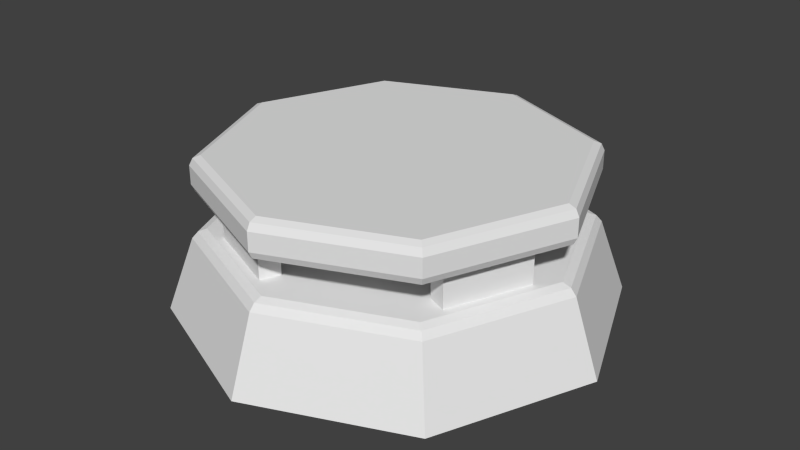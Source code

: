# Source: bunker.blend  (saved by Blender 2.69.0; exported with 4.5.12 LTS)
import bpy
from mathutils import Matrix  # noqa: F401  (used for matrix-valued properties, if any)

bpy.ops.wm.read_factory_settings(use_empty=True)
scene = bpy.context.scene
scene.name = 'Scene'

# ---- collections
col_collection_1 = bpy.data.collections.new('Collection 1'); scene.collection.children.link(col_collection_1)

# ---- materials (node trees are filled in below, after node groups)
mat_material = bpy.data.materials.new('Material')
mat_material.alpha_threshold = 0.0
mat_material.use_transparent_shadow = False
mat_material.roughness = 0.5
mat_material.line_color = (0.0, 0.0, 0.0, 1.0)

# ---- material node trees

# ---- world
world_world = bpy.data.worlds.new('World'); scene.world = world_world
world_world.color = (0.05088, 0.05088, 0.05088)
world_world.use_sun_shadow = False
world_world.sun_shadow_jitter_overblur = 0.0
world_world.cycles.sampling_method = 'MANUAL'
world_world.cycles.sample_map_resolution = 256

# ---- meshes
me_cube = bpy.data.meshes.new('Cube')
me_cube.from_pydata([(4.768e-07, 1.0, 0.0), (-0.09071, -0.7374, 0.5852), (0.7071, 0.7071, 0.0), (-0.05526, -0.6519, 0.5852), (1.0, 1.907e-06, 0.0), (-0.4219, -0.5, 0.5852), (0.7071, -0.7071, 0.0), (-0.4573, -0.5856, 0.5852), (4.768e-07, -1.0, 0.0), (-0.09071, -0.7374, 0.3284), (-0.7071, -0.7071, 0.0), (-0.05526, -0.6519, 0.3284), (-1.0, 1.907e-06, 0.0), (-0.4219, -0.5, 0.3284), (-0.7071, 0.7071, 0.0), (-0.4573, -0.5856, 0.3284), (4.638e-07, 0.8137, 0.7153), (4.718e-07, 0.8625, 0.6703), (4.536e-07, 0.8467, 0.7022), (0.6098, 0.6098, 0.6703), (0.5754, 0.5754, 0.7153), (0.5987, 0.5987, 0.7022), (0.8625, 1.907e-06, 0.6703), (0.8137, 1.905e-06, 0.7153), (0.8467, 1.911e-06, 0.7022), (0.6098, -0.6098, 0.6703), (0.5754, -0.5754, 0.7153), (0.5987, -0.5987, 0.7022), (4.718e-07, -0.8624, 0.6703), (4.582e-07, -0.8137, 0.7153), (4.591e-07, -0.8467, 0.7022), (-0.6098, -0.6098, 0.6703), (-0.5754, -0.5754, 0.7153), (-0.5987, -0.5987, 0.7022), (-0.8624, 1.907e-06, 0.6703), (-0.8137, 1.905e-06, 0.7153), (-0.8467, 1.918e-06, 0.7022), (-0.6098, 0.6098, 0.6703), (-0.5754, 0.5754, 0.7153), (-0.5987, 0.5987, 0.7022), (4.61e-07, 0.8625, 0.5853), (4.452e-07, 0.8137, 0.5403), (4.54e-07, 0.8467, 0.5535), (0.5754, 0.5754, 0.5403), (0.6098, 0.6098, 0.5853), (0.5987, 0.5987, 0.5535), (0.8137, 1.909e-06, 0.5403), (0.8625, 1.907e-06, 0.5853), (0.8467, 1.913e-06, 0.5535), (0.5754, -0.5754, 0.5403), (0.6098, -0.6098, 0.5853), (0.5987, -0.5987, 0.5535), (4.508e-07, -0.8137, 0.5403), (4.61e-07, -0.8624, 0.5853), (4.41e-07, -0.8467, 0.5535), (-0.5754, -0.5754, 0.5403), (-0.6098, -0.6098, 0.5853), (-0.5987, -0.5987, 0.5535), (-0.8137, 1.909e-06, 0.5403), (-0.8624, 1.907e-06, 0.5853), (-0.8467, 1.919e-06, 0.5535), (-0.5754, 0.5754, 0.5403), (-0.6098, 0.6098, 0.5853), (-0.5987, 0.5987, 0.5535), (4.643e-07, 0.8779, 0.3366), (4.508e-07, 0.8137, 0.3793), (4.536e-07, 0.8517, 0.3668), (0.6208, 0.6208, 0.3366), (0.5754, 0.5754, 0.3793), (0.6022, 0.6023, 0.3668), (0.8779, 1.907e-06, 0.3366), (0.8137, 1.905e-06, 0.3793), (0.8517, 1.903e-06, 0.3668), (0.6208, -0.6208, 0.3366), (0.5754, -0.5754, 0.3793), (0.6022, -0.6022, 0.3668), (4.633e-07, -0.8779, 0.3366), (4.452e-07, -0.8137, 0.3793), (4.431e-07, -0.8517, 0.3668), (-0.6208, -0.6208, 0.3366), (-0.5754, -0.5754, 0.3793), (-0.6022, -0.6022, 0.3668), (-0.8779, 1.908e-06, 0.3366), (-0.8137, 1.905e-06, 0.3793), (-0.8517, 1.912e-06, 0.3668), (-0.6208, 0.6208, 0.3366), (-0.5754, 0.5754, 0.3793), (-0.6022, 0.6023, 0.3668), (-0.7374, 0.09071, 0.5852), (-0.6519, 0.05526, 0.5852), (-0.5, 0.4219, 0.5852), (-0.5856, 0.4573, 0.5852), (-0.7374, 0.09071, 0.3284), (-0.6519, 0.05526, 0.3284), (-0.5, 0.4219, 0.3284), (-0.5856, 0.4573, 0.3284), (0.09071, 0.7374, 0.5852), (0.05526, 0.6519, 0.5852), (0.4219, 0.5, 0.5852), (0.4573, 0.5856, 0.5852), (0.09071, 0.7374, 0.3284), (0.05526, 0.6519, 0.3284), (0.4219, 0.5, 0.3284), (0.4573, 0.5856, 0.3284), (0.7374, -0.09071, 0.5852), (0.6519, -0.05526, 0.5852), (0.5, -0.4219, 0.5852), (0.5856, -0.4573, 0.5852), (0.7374, -0.09071, 0.3284), (0.6519, -0.05526, 0.3284), (0.5, -0.4219, 0.3284), (0.5856, -0.4573, 0.3284)], [], [(14, 85, 64, 0), (4, 70, 73, 6), (6, 73, 76, 8), (8, 76, 79, 10), (10, 79, 82, 12), (12, 82, 85, 14), (2, 67, 70, 4), (68, 65, 86, 83, 80, 77, 74, 71), (7, 5, 13, 15), (0, 2, 4, 6, 8, 10, 12, 14), (40, 62, 37, 17), (44, 40, 17, 19), (50, 47, 22, 25), (62, 59, 34, 37), (59, 56, 31, 34), (56, 53, 28, 31), (53, 50, 25, 28), (20, 16, 38, 35, 32, 29, 26, 23), (19, 17, 18, 21), (21, 18, 16, 20), (22, 19, 21, 24), (24, 21, 20, 23), (25, 22, 24, 27), (27, 24, 23, 26), (28, 25, 27, 30), (30, 27, 26, 29), (31, 28, 30, 33), (33, 30, 29, 32), (34, 31, 33, 36), (36, 33, 32, 35), (37, 34, 36, 39), (39, 36, 35, 38), (17, 37, 39, 18), (18, 39, 38, 16), (47, 44, 19, 22), (43, 41, 42, 45), (45, 42, 40, 44), (46, 43, 45, 48), (48, 45, 44, 47), (49, 46, 48, 51), (51, 48, 47, 50), (52, 49, 51, 54), (54, 51, 50, 53), (55, 52, 54, 57), (57, 54, 53, 56), (58, 55, 57, 60), (60, 57, 56, 59), (61, 58, 60, 63), (63, 60, 59, 62), (41, 61, 63, 42), (42, 63, 62, 40), (43, 46, 49, 52, 55, 58, 61, 41), (67, 64, 66, 69), (69, 66, 65, 68), (70, 67, 69, 72), (72, 69, 68, 71), (73, 70, 72, 75), (75, 72, 71, 74), (76, 73, 75, 78), (78, 75, 74, 77), (79, 76, 78, 81), (81, 78, 77, 80), (82, 79, 81, 84), (84, 81, 80, 83), (85, 82, 84, 87), (87, 84, 83, 86), (64, 85, 87, 66), (66, 87, 86, 65), (0, 64, 67, 2), (5, 3, 11, 13), (3, 1, 9, 11), (1, 7, 15, 9), (15, 13, 11, 9), (1, 3, 5, 7), (91, 90, 94, 95), (90, 89, 93, 94), (89, 88, 92, 93), (88, 91, 95, 92), (95, 94, 93, 92), (88, 89, 90, 91), (99, 98, 102, 103), (98, 97, 101, 102), (97, 96, 100, 101), (96, 99, 103, 100), (103, 102, 101, 100), (96, 97, 98, 99), (107, 106, 110, 111), (106, 105, 109, 110), (105, 104, 108, 109), (104, 107, 111, 108), (111, 110, 109, 108), (104, 105, 106, 107)])
_uv = me_cube.uv_layers.new(name='UVMap')
_uv.uv.foreach_set('vector', [0.2348, 0.5, 0.2672, 0.6683, 0.5, 0.6683, 0.5, 0.5, 0.5, 0.5, 0.5, 0.6683, 0.2672, 0.6683, 0.2348, 0.5, 0.7652, 0.5, 0.7328, 0.6683, 0.5, 0.6683, 0.5, 0.5, 0.5, 0.5, 0.5, 0.6683, 0.2672, 0.6683, 0.2348, 0.5, 0.2348, 0.5, 0.2672, 0.6683, 0.5, 0.6683, 0.5, 0.5, 0.5, 0.5, 0.5, 0.6683, 0.7328, 0.6683, 0.7652, 0.5, 0.7652, 0.5, 0.7328, 0.6683, 0.5, 0.6683, 0.5, 0.5, 0.3556, 0.3298, 0.2544, 0.3857, 0.1532, 0.3298, 0.1113, 0.1948, 0.1532, 0.05987, 0.2544, 0.003975, 0.3556, 0.05987, 0.3976, 0.1948, 0.2628, 0.6499, 0.2885, 0.6499, 0.2885, 0.5471, 0.2628, 0.5471, 0.677, -0.2013, 0.8782, -0.3124, 0.9615, -0.5807, 0.8782, -0.849, 0.677, -0.9601, 0.4757, -0.849, 0.3924, -0.5807, 0.4757, -0.3124, 0.2544, 0.3321, 0.1472, 0.3321, 0.1472, 0.352, 0.2544, 0.352, 0.3617, 0.3321, 0.2544, 0.3321, 0.2544, 0.352, 0.3617, 0.352, 0.1472, 0.3321, 0.2544, 0.3321, 0.2544, 0.352, 0.1472, 0.352, 0.3617, 0.3321, 0.2544, 0.3321, 0.2544, 0.352, 0.3617, 0.352, 0.2544, 0.3321, 0.1472, 0.3321, 0.1472, 0.352, 0.2544, 0.352, 0.1472, 0.3321, 0.2544, 0.3321, 0.2544, 0.352, 0.1472, 0.352, 0.2544, 0.3321, 0.3617, 0.3321, 0.3617, 0.352, 0.2544, 0.352, 0.3556, 0.3298, 0.2544, 0.3857, 0.1532, 0.3298, 0.1113, 0.1948, 0.1532, 0.05987, 0.2544, 0.003975, 0.3556, 0.05987, 0.3976, 0.1948, 0.3617, 0.352, 0.2544, 0.352, 0.2544, 0.3595, 0.3597, 0.3595, 0.3597, 0.3352, 0.2544, 0.3934, 0.2544, 0.3857, 0.3556, 0.3298, 0.2544, 0.352, 0.3617, 0.352, 0.3597, 0.3595, 0.2544, 0.3595, 0.4034, 0.1948, 0.3597, 0.3352, 0.3556, 0.3298, 0.3976, 0.1948, 0.1472, 0.352, 0.2544, 0.352, 0.2544, 0.3595, 0.1491, 0.3595, 0.3597, 0.05441, 0.4034, 0.1948, 0.3976, 0.1948, 0.3556, 0.05987, 0.2544, 0.352, 0.3617, 0.352, 0.3597, 0.3595, 0.2544, 0.3595, 0.2544, -0.003756, 0.3597, 0.05441, 0.3556, 0.05987, 0.2544, 0.003975, 0.1472, 0.352, 0.2544, 0.352, 0.2544, 0.3595, 0.1491, 0.3595, 0.1491, 0.05441, 0.2544, -0.003756, 0.2544, 0.003975, 0.1532, 0.05987, 0.2544, 0.352, 0.1472, 0.352, 0.1491, 0.3595, 0.2544, 0.3595, 0.1055, 0.1948, 0.1491, 0.05441, 0.1532, 0.05987, 0.1113, 0.1948, 0.3617, 0.352, 0.2544, 0.352, 0.2544, 0.3595, 0.3597, 0.3595, 0.1491, 0.3352, 0.1055, 0.1948, 0.1113, 0.1948, 0.1532, 0.3298, 0.2544, 0.352, 0.1472, 0.352, 0.1491, 0.3595, 0.2544, 0.3595, 0.2544, 0.3934, 0.1491, 0.3352, 0.1532, 0.3298, 0.2544, 0.3857, 0.2544, 0.3321, 0.3617, 0.3321, 0.3617, 0.352, 0.2544, 0.352, 0.3556, 0.3298, 0.2544, 0.3857, 0.2544, 0.3934, 0.3597, 0.3352, 0.3597, 0.3246, 0.2544, 0.3246, 0.2544, 0.3321, 0.3617, 0.3321, 0.3976, 0.1948, 0.3556, 0.3298, 0.3597, 0.3352, 0.4034, 0.1948, 0.2544, 0.3246, 0.3597, 0.3246, 0.3617, 0.3321, 0.2544, 0.3321, 0.3556, 0.05987, 0.3976, 0.1948, 0.4034, 0.1948, 0.3597, 0.05441, 0.1491, 0.3246, 0.2544, 0.3246, 0.2544, 0.3321, 0.1472, 0.3321, 0.2544, 0.003975, 0.3556, 0.05987, 0.3597, 0.05441, 0.2544, -0.003756, 0.2544, 0.3246, 0.3597, 0.3246, 0.3617, 0.3321, 0.2544, 0.3321, 0.1532, 0.05987, 0.2544, 0.003975, 0.2544, -0.003756, 0.1491, 0.05441, 0.1491, 0.3246, 0.2544, 0.3246, 0.2544, 0.3321, 0.1472, 0.3321, 0.1113, 0.1948, 0.1532, 0.05987, 0.1491, 0.05441, 0.1055, 0.1948, 0.2544, 0.3246, 0.1491, 0.3246, 0.1472, 0.3321, 0.2544, 0.3321, 0.1532, 0.3298, 0.1113, 0.1948, 0.1055, 0.1948, 0.1491, 0.3352, 0.3597, 0.3246, 0.2544, 0.3246, 0.2544, 0.3321, 0.3617, 0.3321, 0.2544, 0.3857, 0.1532, 0.3298, 0.1491, 0.3352, 0.2544, 0.3934, 0.2544, 0.3246, 0.1491, 0.3246, 0.1472, 0.3321, 0.2544, 0.3321, 0.3556, 0.3298, 0.3976, 0.1948, 0.3556, 0.05987, 0.2544, 0.003975, 0.1532, 0.05987, 0.1113, 0.1948, 0.1532, 0.3298, 0.2544, 0.3857, 0.7328, 0.6683, 0.5, 0.6683, 0.5, 0.6834, 0.7258, 0.6834, 0.7258, 0.8011, 0.5, 0.9259, 0.5, 0.9069, 0.7158, 0.7877, 0.5, 0.6683, 0.7328, 0.6683, 0.7258, 0.6834, 0.5, 0.6834, 0.8194, 0.5, 0.7258, 0.8011, 0.7158, 0.7877, 0.8052, 0.5, 0.2672, 0.6683, 0.5, 0.6683, 0.5, 0.6834, 0.2742, 0.6834, 0.7258, 0.1989, 0.8194, 0.5, 0.8052, 0.5, 0.7158, 0.2123, 0.5, 0.6683, 0.7328, 0.6683, 0.7258, 0.6834, 0.5, 0.6834, 0.5, 0.07415, 0.7258, 0.1989, 0.7158, 0.2123, 0.5, 0.09313, 0.2672, 0.6683, 0.5, 0.6683, 0.5, 0.6834, 0.2742, 0.6834, 0.2742, 0.1989, 0.5, 0.07415, 0.5, 0.09313, 0.2842, 0.2123, 0.5, 0.6683, 0.2672, 0.6683, 0.2742, 0.6834, 0.5, 0.6834, 0.1806, 0.5, 0.2742, 0.1989, 0.2842, 0.2123, 0.1948, 0.5, 0.7328, 0.6683, 0.5, 0.6683, 0.5, 0.6834, 0.7258, 0.6834, 0.2742, 0.8011, 0.1806, 0.5, 0.1948, 0.5, 0.2842, 0.7877, 0.5, 0.6683, 0.2672, 0.6683, 0.2742, 0.6834, 0.5, 0.6834, 0.5, 0.9259, 0.2742, 0.8011, 0.2842, 0.7877, 0.5, 0.9069, 0.5, 0.5, 0.5, 0.6683, 0.7328, 0.6683, 0.7652, 0.5, 0.3119, 0.6499, 0.4219, 0.6499, 0.4219, 0.5471, 0.3119, 0.5471, 0.2429, 0.6499, 0.2172, 0.6499, 0.2172, 0.5471, 0.2429, 0.5471, 0.4113, 0.6499, 0.3013, 0.6499, 0.3013, 0.5471, 0.4113, 0.5471, 0.3013, 0.1815, 0.3119, 0.2157, 0.4219, 0.155, 0.4113, 0.1208, 0.4113, 0.1208, 0.4219, 0.155, 0.3119, 0.2157, 0.3013, 0.1815, 0.2628, 0.6499, 0.2885, 0.6499, 0.2885, 0.5471, 0.2628, 0.5471, 0.5651, 0.6499, 0.4551, 0.6499, 0.4551, 0.5471, 0.5651, 0.5471, 0.2429, 0.6499, 0.2172, 0.6499, 0.2172, 0.5471, 0.2429, 0.5471, 0.4657, 0.6499, 0.5757, 0.6499, 0.5757, 0.5471, 0.4657, 0.5471, 0.2628, 0.5987, 0.2885, 0.5845, 0.2429, 0.4379, 0.2172, 0.452, 0.2172, 0.452, 0.2429, 0.4379, 0.2885, 0.5845, 0.2628, 0.5987, 0.6142, 0.6499, 0.5885, 0.6499, 0.5885, 0.5471, 0.6142, 0.5471, 0.5651, 0.6499, 0.4551, 0.6499, 0.4551, 0.5471, 0.5651, 0.5471, 0.6341, 0.6499, 0.6597, 0.6499, 0.6597, 0.5471, 0.6341, 0.5471, 0.4657, 0.6499, 0.5757, 0.6499, 0.5757, 0.5471, 0.4657, 0.5471, 0.5757, 0.65, 0.5651, 0.6158, 0.4551, 0.6765, 0.4657, 0.7108, 0.4657, 0.7108, 0.4551, 0.6765, 0.5651, 0.6158, 0.5757, 0.65, 0.6142, 0.6499, 0.5885, 0.6499, 0.5885, 0.5471, 0.6142, 0.5471, 0.3119, 0.6499, 0.4219, 0.6499, 0.4219, 0.5471, 0.3119, 0.5471, 0.6341, 0.6499, 0.6597, 0.6499, 0.6597, 0.5471, 0.6341, 0.5471, 0.4113, 0.6499, 0.3013, 0.6499, 0.3013, 0.5471, 0.4113, 0.5471, 0.6142, 0.2328, 0.5885, 0.247, 0.6341, 0.3937, 0.6597, 0.3795, 0.6597, 0.3795, 0.6341, 0.3937, 0.5885, 0.247, 0.6142, 0.2328])
me_cube.materials.append(mat_material)
me_cube.use_remesh_preserve_volume = False
me_cube.use_remesh_preserve_attributes = False
me_cube.use_mirror_vertex_groups = False
me_cube.update()

# ---- objects
ob_cube = bpy.data.objects.new('Cube', me_cube)

# ---- transforms, parenting, visibility, modifiers, constraints
ob_cube.location = (0.0, 0.0, 0.0)
ob_cube.lock_rotations_4d = False
ob_cube.empty_display_type = 'ARROWS'
ob_cube.lineart.crease_threshold = 0.0

# ---- collection membership
col_collection_1.objects.link(ob_cube)

# ---- scene / render settings (as saved in the file)
scene.frame_start = 1; scene.frame_end = 250; scene.frame_set(1)
scene.render.engine = 'BLENDER_EEVEE_NEXT'
scene.render.image_settings.compression = 90
scene.render.resolution_percentage = 50
scene.render.dither_intensity = 0.0
scene.cycles.use_denoising = False
scene.cycles.samples = 10
scene.cycles.sampling_pattern = 'TABULATED_SOBOL'
scene.cycles.light_sampling_threshold = 0.0
scene.cycles.use_adaptive_sampling = False
scene.cycles.use_light_tree = False
scene.cycles.blur_glossy = 0.0
scene.cycles.volume_bounces = 1
scene.cycles.pixel_filter_type = 'GAUSSIAN'
scene.cycles.sample_clamp_indirect = 0.0
scene.view_settings.view_transform = 'Standard'
bpy.context.view_layer.update()

# ---- added for rendering (the .blend has no active camera and no usable light): camera, sun
cam_auto = bpy.data.cameras.new('AutoCamera')
cam_auto.lens = 50.0
cam_auto.sensor_width = 36.0
cam_auto.clip_end = 1000.0
ob_auto_camera = bpy.data.objects.new('AutoCamera', cam_auto)
scene.collection.objects.link(ob_auto_camera)
ob_auto_camera.location = (2.69933, -3.23919, 2.51713)
ob_auto_camera.rotation_euler = (1.09748, -7.21219e-08, 0.694738)
scene.camera = ob_auto_camera
light_auto_sun = bpy.data.lights.new('AutoSun', 'SUN')
light_auto_sun.energy = 3.0
light_auto_sun.angle = 0.0523599
ob_auto_sun = bpy.data.objects.new('AutoSun', light_auto_sun)
scene.collection.objects.link(ob_auto_sun)
ob_auto_sun.rotation_euler = (0.872665, 0.174533, 0.523599)
bpy.context.view_layer.update()
